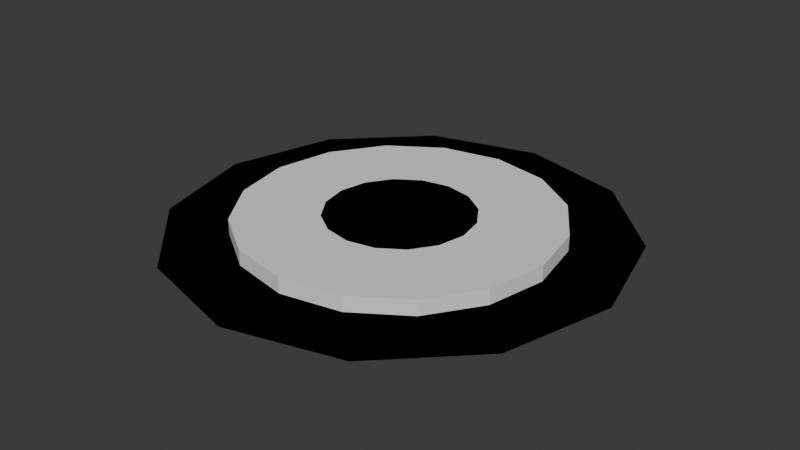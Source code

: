 # Source: ground.blend  (saved by Blender 4.3.34; exported with 4.5.12 LTS)
import bpy
from mathutils import Matrix  # noqa: F401  (used for matrix-valued properties, if any)

bpy.ops.wm.read_factory_settings(use_empty=True)
scene = bpy.context.scene
scene.name = 'Scene'

# ---- collections
col_collection = bpy.data.collections.new('Collection'); scene.collection.children.link(col_collection)

# ---- world
world_world = bpy.data.worlds.new('World'); scene.world = world_world
world_world.use_nodes = True; world_world.node_tree.nodes.clear()
_N = world_world.node_tree.nodes; _L = world_world.node_tree.links
n0 = _N.new('ShaderNodeOutputWorld'); n0.name = 'World Output'; n0.location = (300, 300)
n1 = _N.new('ShaderNodeBackground'); n1.name = 'Background'; n1.location = (10, 300)
n1.inputs[0].default_value = (0.05088, 0.05088, 0.05088, 1.0)
_L.new(n1.outputs[0], n0.inputs[0])
n0.is_active_output = True
world_world.color = (0.05088, 0.05088, 0.05088)
world_world.sun_shadow_jitter_overblur = 0.0

# ---- meshes
me_cylinder = bpy.data.meshes.new('Cylinder')
me_cylinder.from_pydata([(0.0, 3.332, 0.0), (1.275, 3.078, 0.0), (2.356, 2.356, 0.0), (3.078, 1.275, 0.0), (3.332, 0.0, 0.0), (3.078, -1.275, 0.0), (2.356, -2.356, 0.0), (1.275, -3.078, 0.0), (0.0, -3.332, 0.0), (-1.275, -3.078, 0.0), (-2.356, -2.356, 0.0), (-3.078, -1.275, 0.0), (-3.332, 0.0, 0.0), (-3.078, 1.275, 0.0), (-2.356, 2.356, 0.0), (-1.275, 3.078, 0.0)], [], [(1, 0, 15, 14, 13, 12, 11, 10, 9, 8, 7, 6, 5, 4, 3, 2)])
_uv = me_cylinder.uv_layers.new(name='UVMap')
_uv.uv.foreach_set('vector', [0.3418, 0.4717, 0.25, 0.49, 0.1582, 0.4717, 0.08029, 0.4197, 0.02827, 0.3418, 0.01, 0.25, 0.02827, 0.1582, 0.08029, 0.08029, 0.1582, 0.02827, 0.25, 0.01, 0.3418, 0.02827, 0.4197, 0.08029, 0.4717, 0.1582, 0.49, 0.25, 0.4717, 0.3418, 0.4197, 0.4197])
me_cylinder.update()
me_circle = bpy.data.meshes.new('Circle')
me_circle.from_pydata([(0.0, 10.21, 0.0), (-5.107, 8.846, 0.0), (-8.846, 5.107, 0.0), (-10.21, 0.0, 0.0), (-8.846, -5.107, 0.0), (-5.107, -8.846, 0.0), (0.0, -10.21, 0.0), (5.107, -8.846, 0.0), (8.846, -5.107, 0.0), (10.21, 0.0, 0.0), (8.846, 5.107, 0.0), (5.107, 8.846, 0.0)], [], [(1, 2, 3, 4, 5, 6, 7, 8, 9, 10, 11, 0)])
_uv = me_circle.uv_layers.new(name='UVMap')
_uv.uv.foreach_set('vector', [0.0, 0.0, 0.0, 0.0, 0.0, 0.0, 0.0, 0.0, 0.0, 0.0, 0.0, 0.0, 0.0, 0.0, 0.0, 0.0, 0.0, 0.0, 0.0, 0.0, 0.0, 0.0, 0.0, 0.0])
me_circle.update()
me_cylinder_001 = bpy.data.meshes.new('Cylinder.001')
me_cylinder_001.from_pydata([(0.0, 3.332, -0.5136), (1.275, 3.078, -0.5136), (2.356, 2.356, -0.5136), (3.078, 1.275, -0.5136), (3.332, 0.0, -0.5136), (3.078, -1.275, -0.5136), (2.356, -2.356, -0.5136), (1.275, -3.078, -0.5136), (0.0, -3.332, -0.5136), (-1.275, -3.078, -0.5136), (-2.356, -2.356, -0.5136), (-3.078, -1.275, -0.5136), (-3.332, 0.0, -0.5136), (-3.078, 1.275, -0.5136), (-2.356, 2.356, -0.5136), (-1.275, 3.078, -0.5136), (0.0, 3.332, 0.7046), (1.275, 3.078, 0.7046), (2.356, 2.356, 0.7046), (3.078, 1.275, 0.7046), (3.332, 0.0, 0.7046), (3.078, -1.275, 0.7046), (2.356, -2.356, 0.7046), (1.275, -3.078, 0.7046), (0.0, -3.332, 0.7046), (-1.275, -3.078, 0.7046), (-2.356, -2.356, 0.7046), (-3.078, -1.275, 0.7046), (-3.332, 0.0, 0.7046), (-3.078, 1.275, 0.7046), (-2.356, 2.356, 0.7046), (-1.275, 3.078, 0.7046)], [], [(1, 2, 3, 4, 5, 6, 7, 8, 9, 10, 11, 12, 13, 14, 15, 0), (17, 16, 31, 30, 29, 28, 27, 26, 25, 24, 23, 22, 21, 20, 19, 18), (3, 2, 18, 19), (11, 10, 26, 27), (4, 3, 19, 20), (12, 11, 27, 28), (5, 4, 20, 21), (13, 12, 28, 29), (6, 5, 21, 22), (14, 13, 29, 30), (7, 6, 22, 23), (15, 14, 30, 31), (8, 7, 23, 24), (1, 0, 16, 17), (0, 15, 31, 16), (9, 8, 24, 25), (2, 1, 17, 18), (10, 9, 25, 26)])
_uv = me_cylinder_001.uv_layers.new(name='UVMap')
_uv.uv.foreach_set('vector', [0.3418, 0.4717, 0.4197, 0.4197, 0.4717, 0.3418, 0.49, 0.25, 0.4717, 0.1582, 0.4197, 0.08029, 0.3418, 0.02827, 0.25, 0.01, 0.1582, 0.02827, 0.08029, 0.08029, 0.02827, 0.1582, 0.01, 0.25, 0.02827, 0.3418, 0.08029, 0.4197, 0.1582, 0.4717, 0.25, 0.49, 0.3418, 0.4717, 0.25, 0.49, 0.1582, 0.4717, 0.08029, 0.4197, 0.02827, 0.3418, 0.01, 0.25, 0.02827, 0.1582, 0.08029, 0.08029, 0.1582, 0.02827, 0.25, 0.01, 0.3418, 0.02827, 0.4197, 0.08029, 0.4717, 0.1582, 0.49, 0.25, 0.4717, 0.3418, 0.4197, 0.4197, 0.4717, 0.3418, 0.4197, 0.4197, 0.4197, 0.4197, 0.4717, 0.3418, 0.02827, 0.1582, 0.08029, 0.08029, 0.08029, 0.08029, 0.02827, 0.1582, 0.49, 0.25, 0.4717, 0.3418, 0.4717, 0.3418, 0.49, 0.25, 0.01, 0.25, 0.02827, 0.1582, 0.02827, 0.1582, 0.01, 0.25, 0.4717, 0.1582, 0.49, 0.25, 0.49, 0.25, 0.4717, 0.1582, 0.02827, 0.3418, 0.01, 0.25, 0.01, 0.25, 0.02827, 0.3418, 0.4197, 0.08029, 0.4717, 0.1582, 0.4717, 0.1582, 0.4197, 0.08029, 0.08029, 0.4197, 0.02827, 0.3418, 0.02827, 0.3418, 0.08029, 0.4197, 0.3418, 0.02827, 0.4197, 0.08029, 0.4197, 0.08029, 0.3418, 0.02827, 0.1582, 0.4717, 0.08029, 0.4197, 0.08029, 0.4197, 0.1582, 0.4717, 0.25, 0.01, 0.3418, 0.02827, 0.3418, 0.02827, 0.25, 0.01, 0.3418, 0.4717, 0.25, 0.49, 0.25, 0.49, 0.3418, 0.4717, 0.25, 0.49, 0.1582, 0.4717, 0.1582, 0.4717, 0.25, 0.49, 0.1582, 0.02827, 0.25, 0.01, 0.25, 0.01, 0.1582, 0.02827, 0.4197, 0.4197, 0.3418, 0.4717, 0.3418, 0.4717, 0.4197, 0.4197, 0.08029, 0.08029, 0.1582, 0.02827, 0.1582, 0.02827, 0.08029, 0.08029])
me_cylinder_001.update()
me_circle_001 = bpy.data.meshes.new('Circle.001')
me_circle_001.from_pydata([(0.0, 10.21, 0.0), (-5.107, 8.846, 0.0), (-8.846, 5.107, 0.0), (-10.21, 0.0, 0.0), (-8.846, -5.107, 0.0), (-5.107, -8.846, 0.0), (0.0, -10.21, 0.0), (5.107, -8.846, 0.0), (8.846, -5.107, 0.0), (10.21, 0.0, 0.0), (8.846, 5.107, 0.0), (5.107, 8.846, 0.0)], [], [(1, 2, 3, 4, 5, 6, 7, 8, 9, 10, 11, 0)])
_uv = me_circle_001.uv_layers.new(name='UVMap')
_uv.uv.foreach_set('vector', [0.0, 0.0, 0.0, 0.0, 0.0, 0.0, 0.0, 0.0, 0.0, 0.0, 0.0, 0.0, 0.0, 0.0, 0.0, 0.0, 0.0, 0.0, 0.0, 0.0, 0.0, 0.0, 0.0, 0.0])
me_circle_001.update()
me_cylinder_002 = bpy.data.meshes.new('Cylinder.002')
me_cylinder_002.from_pydata([(0.0, 7.161, -0.5136), (2.741, 6.616, -0.5136), (5.064, 5.064, -0.5136), (6.616, 2.741, -0.5136), (7.161, 0.0, -0.5136), (6.616, -2.741, -0.5136), (5.064, -5.064, -0.5136), (2.741, -6.616, -0.5136), (0.0, -7.161, -0.5136), (-2.741, -6.616, -0.5136), (-5.064, -5.064, -0.5136), (-6.616, -2.741, -0.5136), (-7.161, 0.0, -0.5136), (-6.616, 2.741, -0.5136), (-5.064, 5.064, -0.5136), (-2.741, 6.616, -0.5136), (0.0, 7.161, 0.7046), (2.741, 6.616, 0.7046), (5.064, 5.064, 0.7046), (6.616, 2.741, 0.7046), (7.161, 0.0, 0.7046), (6.616, -2.741, 0.7046), (5.064, -5.064, 0.7046), (2.741, -6.616, 0.7046), (0.0, -7.161, 0.7046), (-2.741, -6.616, 0.7046), (-5.064, -5.064, 0.7046), (-6.616, -2.741, 0.7046), (-7.161, 0.0, 0.7046), (-6.616, 2.741, 0.7046), (-5.064, 5.064, 0.7046), (-2.741, 6.616, 0.7046)], [], [(1, 2, 3, 4, 5, 6, 7, 8, 9, 10, 11, 12, 13, 14, 15, 0), (17, 16, 31, 30, 29, 28, 27, 26, 25, 24, 23, 22, 21, 20, 19, 18), (3, 2, 18, 19), (11, 10, 26, 27), (4, 3, 19, 20), (12, 11, 27, 28), (5, 4, 20, 21), (13, 12, 28, 29), (6, 5, 21, 22), (14, 13, 29, 30), (7, 6, 22, 23), (15, 14, 30, 31), (8, 7, 23, 24), (1, 0, 16, 17), (0, 15, 31, 16), (9, 8, 24, 25), (2, 1, 17, 18), (10, 9, 25, 26)])
_uv = me_cylinder_002.uv_layers.new(name='UVMap')
_uv.uv.foreach_set('vector', [0.3418, 0.4717, 0.4197, 0.4197, 0.4717, 0.3418, 0.49, 0.25, 0.4717, 0.1582, 0.4197, 0.08029, 0.3418, 0.02827, 0.25, 0.01, 0.1582, 0.02827, 0.08029, 0.08029, 0.02827, 0.1582, 0.01, 0.25, 0.02827, 0.3418, 0.08029, 0.4197, 0.1582, 0.4717, 0.25, 0.49, 0.3418, 0.4717, 0.25, 0.49, 0.1582, 0.4717, 0.08029, 0.4197, 0.02827, 0.3418, 0.01, 0.25, 0.02827, 0.1582, 0.08029, 0.08029, 0.1582, 0.02827, 0.25, 0.01, 0.3418, 0.02827, 0.4197, 0.08029, 0.4717, 0.1582, 0.49, 0.25, 0.4717, 0.3418, 0.4197, 0.4197, 0.4717, 0.3418, 0.4197, 0.4197, 0.4197, 0.4197, 0.4717, 0.3418, 0.02827, 0.1582, 0.08029, 0.08029, 0.08029, 0.08029, 0.02827, 0.1582, 0.49, 0.25, 0.4717, 0.3418, 0.4717, 0.3418, 0.49, 0.25, 0.01, 0.25, 0.02827, 0.1582, 0.02827, 0.1582, 0.01, 0.25, 0.4717, 0.1582, 0.49, 0.25, 0.49, 0.25, 0.4717, 0.1582, 0.02827, 0.3418, 0.01, 0.25, 0.01, 0.25, 0.02827, 0.3418, 0.4197, 0.08029, 0.4717, 0.1582, 0.4717, 0.1582, 0.4197, 0.08029, 0.08029, 0.4197, 0.02827, 0.3418, 0.02827, 0.3418, 0.08029, 0.4197, 0.3418, 0.02827, 0.4197, 0.08029, 0.4197, 0.08029, 0.3418, 0.02827, 0.1582, 0.4717, 0.08029, 0.4197, 0.08029, 0.4197, 0.1582, 0.4717, 0.25, 0.01, 0.3418, 0.02827, 0.3418, 0.02827, 0.25, 0.01, 0.3418, 0.4717, 0.25, 0.49, 0.25, 0.49, 0.3418, 0.4717, 0.25, 0.49, 0.1582, 0.4717, 0.1582, 0.4717, 0.25, 0.49, 0.1582, 0.02827, 0.25, 0.01, 0.25, 0.01, 0.1582, 0.02827, 0.4197, 0.4197, 0.3418, 0.4717, 0.3418, 0.4717, 0.4197, 0.4197, 0.08029, 0.08029, 0.1582, 0.02827, 0.1582, 0.02827, 0.08029, 0.08029])
me_cylinder_002.update()

# ---- objects
ob_ground_dirt = bpy.data.objects.new('ground_dirt', me_cylinder)
ob_ground_grass = bpy.data.objects.new('ground_grass', me_circle)
ob_dirt_cut = bpy.data.objects.new('dirt_cut', me_cylinder_001)
ob_ground_corn = bpy.data.objects.new('ground_corn', me_circle_001)
ob_corn_cut = bpy.data.objects.new('corn_cut', me_cylinder_002)

# ---- transforms, parenting, visibility, modifiers, constraints
ob_ground_dirt.location = (0.0, 0.0, 0.0)
ob_ground_grass.location = (0.0, 0.0, 0.0)
_m = ob_ground_grass.modifiers.new('Boolean', 'BOOLEAN')
_m.object = ob_dirt_cut
ob_dirt_cut.location = (0.0, 0.0, 0.0)
ob_ground_corn.location = (0.0, 0.0, 0.0)
_m = ob_ground_corn.modifiers.new('Boolean', 'BOOLEAN')
_m.object = ob_corn_cut
ob_corn_cut.location = (0.0, 0.0, 0.0)

# ---- collection membership
col_collection.objects.link(ob_ground_dirt)
col_collection.objects.link(ob_ground_grass)
col_collection.objects.link(ob_dirt_cut)
col_collection.objects.link(ob_ground_corn)
col_collection.objects.link(ob_corn_cut)

# ---- scene / render settings (as saved in the file)
scene.frame_start = 1; scene.frame_end = 250; scene.frame_set(1)
scene.render.engine = 'BLENDER_EEVEE_NEXT'
bpy.context.view_layer.update()

# ---- added for rendering (the .blend has no active camera and no usable light): camera, sun
cam_auto = bpy.data.cameras.new('AutoCamera')
cam_auto.lens = 50.0
cam_auto.sensor_width = 36.0
cam_auto.clip_end = 1000.0
ob_auto_camera = bpy.data.objects.new('AutoCamera', cam_auto)
scene.collection.objects.link(ob_auto_camera)
ob_auto_camera.location = (26.7542, -32.1051, 21.4989)
ob_auto_camera.rotation_euler = (1.09748, -7.21219e-08, 0.694738)
scene.camera = ob_auto_camera
light_auto_sun = bpy.data.lights.new('AutoSun', 'SUN')
light_auto_sun.energy = 3.0
light_auto_sun.angle = 0.0523599
ob_auto_sun = bpy.data.objects.new('AutoSun', light_auto_sun)
scene.collection.objects.link(ob_auto_sun)
ob_auto_sun.rotation_euler = (0.872665, 0.174533, 0.523599)
bpy.context.view_layer.update()
